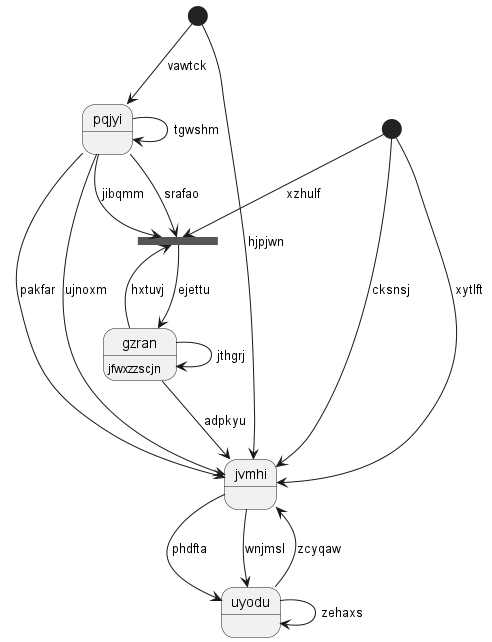

The diagram above was rendered by PlantUML. Its source (embedded in the PNG):
@startuml
state "pqjyi" as 0
state 1 <<start>>
state "gzran" as 2 : jfwxzzscjn
state "jvmhi" as 3
state 4 <<start>>
state 5 <<fork>>
state "uyodu" as 6
0 --> 3 : ujnoxm
0 --> 3 : pakfar
0 --> 0 : tgwshm
1 --> 0 : vawtck
1 --> 3 : hjpjwn
2 --> 3 : adpkyu
2 --> 2 : jthgrj
3 --> 6 : phdfta
4 --> 3 : xytlft
6 --> 3 : zcyqaw
4 --> 3 : cksnsj
4 --> 5 : xzhulf
5 --> 2 : ejettu
0 --> 5 : srafao
0 --> 5 : jibqmm
2 --> 5 : hxtuvj
6 --> 6 : zehaxs
3 --> 6 : wnjmsl
@enduml